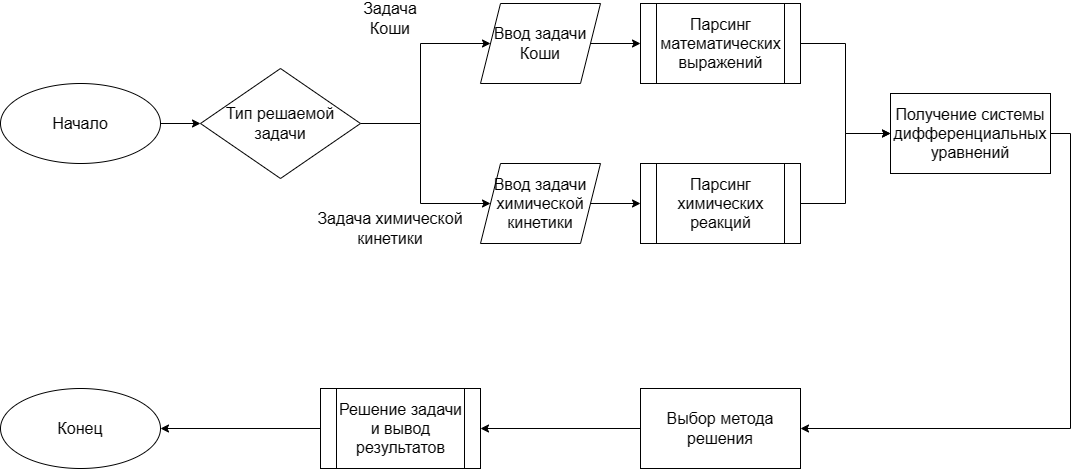

The diagram above was exported from draw.io. Its source (the exported page's mxGraphModel, read from the mxfile embedded in the PNG):
<mxGraphModel dx="945" dy="581" grid="1" gridSize="10" guides="1" tooltips="1" connect="1" arrows="1" fold="1" page="1" pageScale="1" pageWidth="827" pageHeight="1169" math="0" shadow="0">
  <root>
    <mxCell id="0" />
    <mxCell id="1" parent="0" />
    <mxCell id="cV8z_uGDz6xqvmC4ltc0-9" style="edgeStyle=orthogonalEdgeStyle;rounded=0;orthogonalLoop=1;jettySize=auto;html=1;exitX=1;exitY=0.5;exitDx=0;exitDy=0;entryX=0;entryY=0.5;entryDx=0;entryDy=0;" edge="1" parent="1" source="cV8z_uGDz6xqvmC4ltc0-7" target="cV8z_uGDz6xqvmC4ltc0-8">
      <mxGeometry relative="1" as="geometry" />
    </mxCell>
    <mxCell id="cV8z_uGDz6xqvmC4ltc0-7" value="&lt;font style=&quot;font-size: 16px;&quot;&gt;Начало&lt;/font&gt;" style="ellipse;whiteSpace=wrap;html=1;" vertex="1" parent="1">
      <mxGeometry y="240" width="160" height="80" as="geometry" />
    </mxCell>
    <mxCell id="cV8z_uGDz6xqvmC4ltc0-12" style="edgeStyle=orthogonalEdgeStyle;rounded=0;orthogonalLoop=1;jettySize=auto;html=1;exitX=1;exitY=0.5;exitDx=0;exitDy=0;entryX=0;entryY=0.5;entryDx=0;entryDy=0;" edge="1" parent="1" source="cV8z_uGDz6xqvmC4ltc0-8" target="cV8z_uGDz6xqvmC4ltc0-10">
      <mxGeometry relative="1" as="geometry" />
    </mxCell>
    <mxCell id="cV8z_uGDz6xqvmC4ltc0-13" style="edgeStyle=orthogonalEdgeStyle;rounded=0;orthogonalLoop=1;jettySize=auto;html=1;exitX=1;exitY=0.5;exitDx=0;exitDy=0;entryX=0;entryY=0.5;entryDx=0;entryDy=0;" edge="1" parent="1" source="cV8z_uGDz6xqvmC4ltc0-8" target="cV8z_uGDz6xqvmC4ltc0-11">
      <mxGeometry relative="1" as="geometry" />
    </mxCell>
    <mxCell id="cV8z_uGDz6xqvmC4ltc0-8" value="&lt;font style=&quot;font-size: 16px;&quot;&gt;Тип решаемой задачи&lt;/font&gt;" style="rhombus;whiteSpace=wrap;html=1;" vertex="1" parent="1">
      <mxGeometry x="200" y="225" width="160" height="110" as="geometry" />
    </mxCell>
    <mxCell id="cV8z_uGDz6xqvmC4ltc0-19" style="edgeStyle=orthogonalEdgeStyle;rounded=0;orthogonalLoop=1;jettySize=auto;html=1;exitX=1;exitY=0.5;exitDx=0;exitDy=0;entryX=0;entryY=0.5;entryDx=0;entryDy=0;" edge="1" parent="1" source="cV8z_uGDz6xqvmC4ltc0-10" target="cV8z_uGDz6xqvmC4ltc0-16">
      <mxGeometry relative="1" as="geometry" />
    </mxCell>
    <mxCell id="cV8z_uGDz6xqvmC4ltc0-10" value="&lt;font style=&quot;font-size: 16px;&quot;&gt;Ввод задачи Коши&lt;/font&gt;" style="shape=parallelogram;perimeter=parallelogramPerimeter;whiteSpace=wrap;html=1;fixedSize=1;" vertex="1" parent="1">
      <mxGeometry x="480" y="160" width="120" height="80" as="geometry" />
    </mxCell>
    <mxCell id="cV8z_uGDz6xqvmC4ltc0-20" style="edgeStyle=orthogonalEdgeStyle;rounded=0;orthogonalLoop=1;jettySize=auto;html=1;exitX=1;exitY=0.5;exitDx=0;exitDy=0;entryX=0;entryY=0.5;entryDx=0;entryDy=0;" edge="1" parent="1" source="cV8z_uGDz6xqvmC4ltc0-11" target="cV8z_uGDz6xqvmC4ltc0-18">
      <mxGeometry relative="1" as="geometry" />
    </mxCell>
    <mxCell id="cV8z_uGDz6xqvmC4ltc0-11" value="&lt;font style=&quot;font-size: 16px;&quot;&gt;Ввод задачи химической кинетики&lt;/font&gt;" style="shape=parallelogram;perimeter=parallelogramPerimeter;whiteSpace=wrap;html=1;fixedSize=1;" vertex="1" parent="1">
      <mxGeometry x="480" y="320" width="120" height="80" as="geometry" />
    </mxCell>
    <mxCell id="cV8z_uGDz6xqvmC4ltc0-14" value="&lt;font style=&quot;font-size: 16px;&quot;&gt;Задача Коши&lt;/font&gt;" style="text;html=1;strokeColor=none;fillColor=none;align=center;verticalAlign=middle;whiteSpace=wrap;rounded=0;" vertex="1" parent="1">
      <mxGeometry x="360" y="160" width="60" height="30" as="geometry" />
    </mxCell>
    <mxCell id="cV8z_uGDz6xqvmC4ltc0-15" value="&lt;font style=&quot;font-size: 16px;&quot;&gt;&lt;font style=&quot;font-size: 16px;&quot;&gt;Задача&amp;nbsp;&lt;/font&gt;химической кинетики&lt;/font&gt;" style="text;html=1;strokeColor=none;fillColor=none;align=center;verticalAlign=middle;whiteSpace=wrap;rounded=0;" vertex="1" parent="1">
      <mxGeometry x="360" y="370" width="60" height="30" as="geometry" />
    </mxCell>
    <mxCell id="cV8z_uGDz6xqvmC4ltc0-22" style="edgeStyle=orthogonalEdgeStyle;rounded=0;orthogonalLoop=1;jettySize=auto;html=1;exitX=1;exitY=0.5;exitDx=0;exitDy=0;entryX=0;entryY=0.5;entryDx=0;entryDy=0;" edge="1" parent="1" source="cV8z_uGDz6xqvmC4ltc0-16" target="cV8z_uGDz6xqvmC4ltc0-21">
      <mxGeometry relative="1" as="geometry" />
    </mxCell>
    <mxCell id="cV8z_uGDz6xqvmC4ltc0-16" value="&lt;font style=&quot;font-size: 16px;&quot;&gt;Парсинг математических выражений&lt;/font&gt;" style="shape=process;whiteSpace=wrap;html=1;backgroundOutline=1;" vertex="1" parent="1">
      <mxGeometry x="640" y="160" width="160" height="80" as="geometry" />
    </mxCell>
    <mxCell id="cV8z_uGDz6xqvmC4ltc0-23" style="edgeStyle=orthogonalEdgeStyle;rounded=0;orthogonalLoop=1;jettySize=auto;html=1;exitX=1;exitY=0.5;exitDx=0;exitDy=0;entryX=0;entryY=0.5;entryDx=0;entryDy=0;" edge="1" parent="1" source="cV8z_uGDz6xqvmC4ltc0-18" target="cV8z_uGDz6xqvmC4ltc0-21">
      <mxGeometry relative="1" as="geometry" />
    </mxCell>
    <mxCell id="cV8z_uGDz6xqvmC4ltc0-18" value="&lt;font style=&quot;font-size: 16px;&quot;&gt;Парсинг химических реакций&lt;/font&gt;" style="shape=process;whiteSpace=wrap;html=1;backgroundOutline=1;" vertex="1" parent="1">
      <mxGeometry x="640" y="320" width="160" height="80" as="geometry" />
    </mxCell>
    <mxCell id="cV8z_uGDz6xqvmC4ltc0-25" style="edgeStyle=orthogonalEdgeStyle;rounded=0;orthogonalLoop=1;jettySize=auto;html=1;exitX=1;exitY=0.5;exitDx=0;exitDy=0;entryX=0;entryY=0.5;entryDx=0;entryDy=0;" edge="1" parent="1" source="cV8z_uGDz6xqvmC4ltc0-21" target="cV8z_uGDz6xqvmC4ltc0-24">
      <mxGeometry relative="1" as="geometry" />
    </mxCell>
    <mxCell id="cV8z_uGDz6xqvmC4ltc0-21" value="&lt;font style=&quot;font-size: 16px;&quot;&gt;Получение системы дифференциальных уравнений&lt;/font&gt;" style="rounded=0;whiteSpace=wrap;html=1;" vertex="1" parent="1">
      <mxGeometry x="880" y="240" width="160" height="80" as="geometry" />
    </mxCell>
    <mxCell id="cV8z_uGDz6xqvmC4ltc0-29" style="edgeStyle=orthogonalEdgeStyle;rounded=0;orthogonalLoop=1;jettySize=auto;html=1;exitX=1;exitY=0.5;exitDx=0;exitDy=0;entryX=0;entryY=0.5;entryDx=0;entryDy=0;" edge="1" parent="1" source="cV8z_uGDz6xqvmC4ltc0-24" target="cV8z_uGDz6xqvmC4ltc0-28">
      <mxGeometry relative="1" as="geometry" />
    </mxCell>
    <mxCell id="cV8z_uGDz6xqvmC4ltc0-24" value="&lt;font style=&quot;font-size: 16px;&quot;&gt;Выбор метода решения&lt;/font&gt;" style="rounded=0;whiteSpace=wrap;html=1;" vertex="1" parent="1">
      <mxGeometry x="1081" y="240" width="160" height="80" as="geometry" />
    </mxCell>
    <mxCell id="cV8z_uGDz6xqvmC4ltc0-31" style="edgeStyle=orthogonalEdgeStyle;rounded=0;orthogonalLoop=1;jettySize=auto;html=1;exitX=1;exitY=0.5;exitDx=0;exitDy=0;entryX=0;entryY=0.5;entryDx=0;entryDy=0;" edge="1" parent="1" source="cV8z_uGDz6xqvmC4ltc0-28" target="cV8z_uGDz6xqvmC4ltc0-30">
      <mxGeometry relative="1" as="geometry" />
    </mxCell>
    <mxCell id="cV8z_uGDz6xqvmC4ltc0-28" value="&lt;font style=&quot;font-size: 16px;&quot;&gt;Решение задачи и вывод результатов&lt;/font&gt;" style="shape=process;whiteSpace=wrap;html=1;backgroundOutline=1;" vertex="1" parent="1">
      <mxGeometry x="1280" y="240" width="160" height="80" as="geometry" />
    </mxCell>
    <mxCell id="cV8z_uGDz6xqvmC4ltc0-30" value="&lt;font style=&quot;font-size: 16px;&quot;&gt;Конец&lt;/font&gt;" style="ellipse;whiteSpace=wrap;html=1;" vertex="1" parent="1">
      <mxGeometry x="1480" y="240" width="160" height="80" as="geometry" />
    </mxCell>
  </root>
</mxGraphModel>